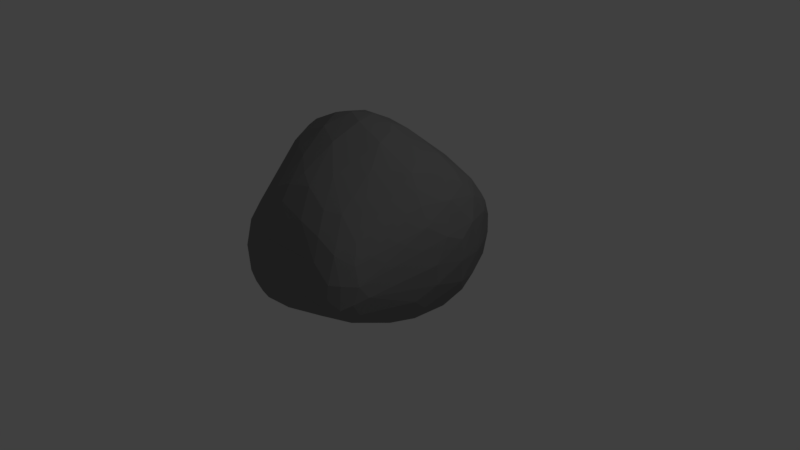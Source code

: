 # Source: Rock2.blend  (saved by Blender 2.79.0; exported with 4.5.12 LTS)
import bpy
from mathutils import Matrix  # noqa: F401  (used for matrix-valued properties, if any)

bpy.ops.wm.read_factory_settings(use_empty=True)
scene = bpy.context.scene
scene.name = 'Scene'

# ---- collections
col_collection_1 = bpy.data.collections.new('Collection 1'); scene.collection.children.link(col_collection_1)

# ---- materials (node trees are filled in below, after node groups)
mat_rock = bpy.data.materials.new('Rock')
mat_rock.alpha_threshold = 0.0
mat_rock.use_transparent_shadow = False
mat_rock.diffuse_color = (0.2396, 0.2396, 0.2396, 1.0)
mat_rock.roughness = 0.5

# ---- material node trees

# ---- world
world_world = bpy.data.worlds.new('World'); scene.world = world_world
world_world.color = (0.05088, 0.05088, 0.05088)
world_world.use_sun_shadow = False
world_world.sun_shadow_jitter_overblur = 0.0
world_world.cycles.sampling_method = 'MANUAL'

# ---- cameras
cam_camera = bpy.data.cameras.new('Camera')
cam_camera.clip_end = 100.0
cam_camera.lens = 35.0
cam_camera.sensor_width = 32.0
cam_camera.sensor_height = 18.0
cam_camera.ortho_scale = 7.314
cam_camera.dof.focus_distance = 0.0
cam_camera.dof.aperture_fstop = 128.0

# ---- lights
light_lamp = bpy.data.lights.new('Lamp', 'POINT')
light_lamp.transmission_factor = 0.0
light_lamp.cutoff_distance = 30.0
light_lamp.energy = 100.0
light_lamp.shadow_buffer_clip_start = 1.001
light_lamp.shadow_soft_size = 0.1
light_lamp.shadow_maximum_resolution = 0.006
light_lamp.use_absolute_resolution = True

# ---- meshes
me_plane = bpy.data.meshes.new('Plane')
me_plane.from_pydata([(-1.116, -1.131, -0.402), (1.051, -1.332, -0.4221), (-1.222, 0.9169, 0.02716), (0.8978, 1.366, -0.3413), (-1.635, 0.7073, 0.2342), (-1.88, 0.3018, 0.2164), (-1.312, -0.5108, -0.2234), (-0.6516, -1.179, -0.2303), (-0.1357, -1.238, -0.1197), (0.4279, -1.25, -0.1438), (1.167, -0.5951, -0.2763), (1.401, 0.3518, -0.259), (1.189, 0.8969, -0.1791), (0.5569, 1.363, -0.1594), (-0.08087, 1.159, 0.117), (-0.7639, 0.9614, 0.1359), (-0.8483, -0.7186, 0.08206), (-1.187, 0.1173, 0.5614), (-1.051, 0.6188, 0.5044), (-0.3034, -0.8003, 0.4026), (-0.286, 0.1325, 1.056), (-0.2364, 0.6434, 0.6772), (0.4166, -0.7302, 0.2779), (0.7776, 0.1657, 0.4925), (0.7512, 0.7376, 0.3216), (-1.216, -1.263, -1.112), (1.047, -1.557, -1.074), (-1.301, 0.7926, -1.294), (0.5514, 1.73, -1.472), (-1.897, 0.6375, -1.513), (-2.992, 0.4024, -2.112), (-1.438, -0.7936, -2.393), (-0.5658, -1.301, -1.25), (0.03221, -1.246, -0.9361), (0.5073, -1.463, -0.8894), (1.213, -0.716, -1.152), (1.313, 0.5148, -1.196), (0.8398, 1.268, -1.277), (0.2693, 1.766, -1.518), (-0.1586, 1.341, -1.247), (-0.9475, 0.9114, -1.462), (-0.3498, -0.8865, -1.719), (-0.3521, -0.2147, -2.199), (-0.9212, 0.4851, -1.956), (0.2422, -1.014, -1.395), (0.5684, -0.232, -1.879), (0.1894, 0.5869, -1.845), (0.79, -1.063, -1.234), (1.148, 0.1768, -1.634), (0.6052, 1.18, -1.622)], [], [(24, 12, 3, 13), (4, 18, 15, 2), (18, 21, 14, 15), (21, 24, 13, 14), (0, 7, 16, 6), (6, 16, 17, 5), (5, 17, 18, 4), (7, 8, 19, 16), (16, 19, 20, 17), (17, 20, 21, 18), (8, 9, 22, 19), (19, 22, 23, 20), (20, 23, 24, 21), (9, 1, 10, 22), (22, 10, 11, 23), (23, 11, 12, 24), (49, 38, 28, 37), (29, 27, 40, 43), (43, 40, 39, 46), (46, 39, 38, 49), (25, 31, 41, 32), (31, 30, 42, 41), (30, 29, 43, 42), (32, 41, 44, 33), (41, 42, 45, 44), (42, 43, 46, 45), (33, 44, 47, 34), (44, 45, 48, 47), (45, 46, 49, 48), (34, 47, 35, 26), (47, 48, 36, 35), (48, 49, 37, 36), (0, 6, 31, 25), (1, 9, 34, 26), (3, 12, 37, 28), (2, 15, 40, 27), (4, 2, 27, 29), (5, 4, 29, 30), (6, 5, 30, 31), (7, 0, 25, 32), (8, 7, 32, 33), (9, 8, 33, 34), (10, 1, 26, 35), (11, 10, 35, 36), (12, 11, 36, 37), (13, 3, 28, 38), (14, 13, 38, 39), (15, 14, 39, 40)])
_uv = me_plane.uv_layers.new(name='UVMap')
_uv.uv.foreach_set('vector', [0.7481, 0.5944, 0.6602, 0.6089, 0.6592, 0.5574, 0.7081, 0.5426, 0.5208, 0.3225, 0.4874, 0.25, 0.5499, 0.2087, 0.5586, 0.2681, 0.4874, 0.25, 0.4726, 0.1467, 0.5651, 0.1185, 0.5499, 0.2087, 0.4726, 0.1467, 0.53, 0.02955, 0.6135, 0.03823, 0.5651, 0.1185, 0.1985, 0.2342, 0.1912, 0.172, 0.2667, 0.1841, 0.2725, 0.2597, 0.2725, 0.2597, 0.2667, 0.1841, 0.394, 0.2102, 0.4045, 0.3122, 0.5062, 0.3682, 0.4605, 0.2845, 0.4874, 0.25, 0.5208, 0.3225, 0.1912, 0.172, 0.1746, 0.1081, 0.2683, 0.1024, 0.2667, 0.1841, 0.2667, 0.1841, 0.2683, 0.1024, 0.4045, 0.08143, 0.394, 0.2102, 0.4605, 0.2845, 0.4045, 0.1652, 0.4726, 0.1467, 0.4874, 0.25, 0.9027, 0.8328, 0.8413, 0.8451, 0.8474, 0.7625, 0.9361, 0.752, 0.9361, 0.752, 0.8474, 0.7625, 0.7827, 0.6529, 0.9361, 0.6097, 0.9361, 0.6097, 0.7827, 0.6529, 0.7481, 0.5944, 0.8821, 0.5702, 0.8413, 0.8451, 0.7595, 0.8797, 0.7235, 0.788, 0.8474, 0.7625, 0.8474, 0.7625, 0.7235, 0.788, 0.6568, 0.6804, 0.7827, 0.6529, 0.7827, 0.6529, 0.6568, 0.6804, 0.6602, 0.6089, 0.7481, 0.5944, 1.0, 0.3375, 0.989, 0.4246, 0.9705, 0.4035, 0.9439, 0.3336, 0.6568, 0.6839, 0.6542, 0.762, 0.6339, 0.8084, 0.5549, 0.783, 0.5549, 0.783, 0.6339, 0.8084, 0.6473, 0.9251, 0.5104, 0.9155, 0.5104, 0.9155, 0.6473, 0.9251, 0.6457, 0.9983, 0.5615, 1.0, 0.02479, 0.6414, 0.1861, 0.5906, 0.1249, 0.7418, 0.03944, 0.7209, 0.4264, 0.6441, 0.6521, 0.5426, 0.4363, 0.8035, 0.4045, 0.7649, 0.6521, 0.5426, 0.6568, 0.6839, 0.5549, 0.783, 0.4363, 0.8035, 0.03944, 0.7209, 0.1249, 0.7418, 0.08792, 0.8227, 0.02138, 0.8037, 0.1249, 0.7418, 0.2348, 0.7369, 0.2119, 0.8602, 0.08792, 0.8227, 0.4363, 0.8035, 0.5549, 0.783, 0.5104, 0.9155, 0.4058, 0.9082, 0.02138, 0.8037, 0.08792, 0.8227, 0.07329, 0.8951, 0.0, 0.8632, 0.08792, 0.8227, 0.2119, 0.8602, 0.2348, 0.942, 0.07329, 0.8951, 0.4058, 0.9082, 0.5104, 0.9155, 0.5615, 1.0, 0.4311, 1.0, 0.0, 0.8632, 0.07329, 0.8951, 0.1036, 0.9533, 0.01247, 0.9272, 0.9992, 0.07161, 1.0, 0.1906, 0.9298, 0.2194, 0.9599, 0.0855, 1.0, 0.1906, 1.0, 0.3375, 0.9439, 0.3336, 0.9298, 0.2194, 0.1985, 0.2342, 0.2725, 0.2597, 0.03681, 0.4123, 0.1211, 0.2894, 0.08297, 0.0, 0.1457, 0.04954, 0.05033, 0.08582, 0.0, 0.03844, 0.8238, 0.3421, 0.8014, 0.2713, 0.9439, 0.3336, 0.9705, 0.4035, 0.5586, 0.2681, 0.5499, 0.2087, 0.7529, 0.2625, 0.7239, 0.3069, 0.5208, 0.3225, 0.5586, 0.2681, 0.7239, 0.3069, 0.7416, 0.3894, 0.5062, 0.3682, 0.5208, 0.3225, 0.7416, 0.3894, 0.8014, 0.5426, 0.2725, 0.2597, 0.4045, 0.3122, 0.2265, 0.5906, 0.03681, 0.4123, 0.1912, 0.172, 0.1985, 0.2342, 0.1211, 0.2894, 0.07477, 0.2286, 0.1746, 0.1081, 0.1912, 0.172, 0.07477, 0.2286, 0.08358, 0.1453, 0.1457, 0.04954, 0.1746, 0.1081, 0.08358, 0.1453, 0.05033, 0.08582, 0.8516, 0.1028, 0.8936, 0.02593, 0.9794, 0.0, 0.9599, 0.0855, 0.8145, 0.1964, 0.8516, 0.1028, 0.9599, 0.0855, 0.9298, 0.2194, 0.8014, 0.2713, 0.8145, 0.1964, 0.9298, 0.2194, 0.9439, 0.3336, 0.6135, 0.03823, 0.6398, 0.0, 0.7964, 0.04916, 0.8014, 0.08296, 0.5651, 0.1185, 0.6135, 0.03823, 0.8014, 0.08296, 0.7472, 0.1462, 0.5499, 0.2087, 0.5651, 0.1185, 0.7472, 0.1462, 0.7529, 0.2625])
me_plane.materials.append(mat_rock)
me_plane.use_remesh_preserve_volume = False
me_plane.use_remesh_preserve_attributes = False
me_plane.use_mirror_vertex_groups = False
me_plane.update()

# ---- objects
ob_rock = bpy.data.objects.new('Rock', me_plane)
ob_lamp = bpy.data.objects.new('Lamp', light_lamp)
ob_camera = bpy.data.objects.new('Camera', cam_camera)

# ---- transforms, parenting, visibility, modifiers, constraints
ob_rock.location = (0.0, 0.0, 1.026)
ob_rock.lineart.crease_threshold = 0.0
_m = ob_rock.modifiers.new('Subsurf', 'SUBSURF')
_m.uv_smooth = 'PRESERVE_CORNERS'
_m.quality = 2
_m.show_only_control_edges = False
_m = ob_rock.modifiers.new('Decimate', 'DECIMATE')
_m.ratio = 0.25
ob_lamp.location = (4.076, 1.005, 5.904)
ob_lamp.rotation_euler = (0.6503, 0.05522, 1.866)
ob_lamp.lock_rotations_4d = False
ob_lamp.empty_display_type = 'ARROWS'
ob_lamp.color = (0.0, 0.0, 0.0, 0.0)
ob_lamp.lineart.crease_threshold = 0.0
ob_camera.location = (7.481, -6.508, 5.344)
ob_camera.rotation_euler = (1.109, 0.0, 0.8149)
ob_camera.lock_rotations_4d = False
ob_camera.empty_display_type = 'ARROWS'
ob_camera.color = (0.0, 0.0, 0.0, 0.0)
ob_camera.display_type = 'WIRE'
ob_camera.lineart.crease_threshold = 0.0

# ---- collection membership
col_collection_1.objects.link(ob_rock)
col_collection_1.objects.link(ob_lamp)
col_collection_1.objects.link(ob_camera)

# ---- scene / render settings (as saved in the file)
scene.camera = ob_camera
scene.frame_start = 1; scene.frame_end = 250; scene.frame_set(1)
scene.render.engine = 'BLENDER_EEVEE_NEXT'
scene.render.resolution_percentage = 50
scene.render.dither_intensity = 0.0
scene.cycles.use_denoising = False
scene.cycles.samples = 128
scene.cycles.sampling_pattern = 'TABULATED_SOBOL'
scene.cycles.use_adaptive_sampling = False
scene.cycles.use_light_tree = False
scene.cycles.blur_glossy = 0.0
scene.cycles.sample_clamp_indirect = 0.0
scene.view_settings.view_transform = 'Standard'
bpy.context.view_layer.update()
